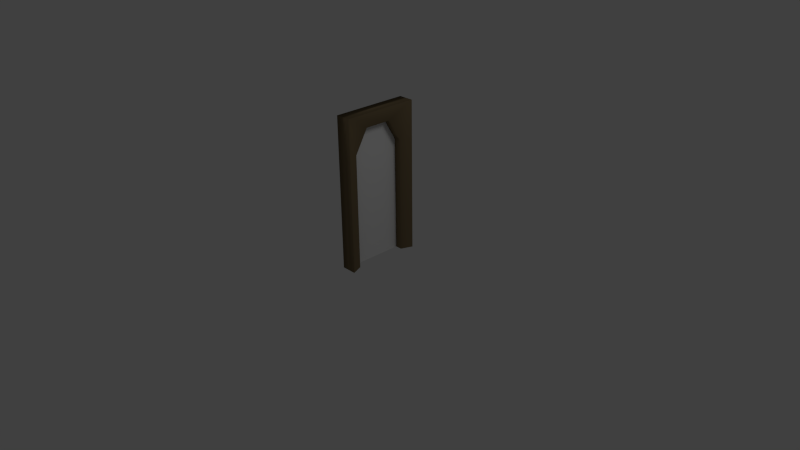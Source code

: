# Source: door1frame.blend  (saved by Blender 2.62.0; exported with 4.5.12 LTS)
import bpy
from mathutils import Matrix  # noqa: F401  (used for matrix-valued properties, if any)

bpy.ops.wm.read_factory_settings(use_empty=True)
scene = bpy.context.scene
scene.name = 'Scene'

# ---- collections
col_collection_1 = bpy.data.collections.new('Collection 1'); scene.collection.children.link(col_collection_1)

# ---- materials (node trees are filled in below, after node groups)
mat_material = bpy.data.materials.new('Material')
mat_material.alpha_threshold = 0.0
mat_material.use_transparent_shadow = False
mat_material.diffuse_color = (0.1902, 0.1412, 0.07695, 1.0)
mat_material.roughness = 0.5
mat_material.line_color = (0.0, 0.0, 0.0, 1.0)

# ---- material node trees

# ---- world
world_world = bpy.data.worlds.new('World'); scene.world = world_world
world_world.color = (0.05088, 0.05088, 0.05088)
world_world.use_sun_shadow = False
world_world.sun_shadow_jitter_overblur = 0.0
world_world.cycles.sampling_method = 'MANUAL'
world_world.cycles.sample_map_resolution = 256

# ---- cameras
cam_camera = bpy.data.cameras.new('Camera')
cam_camera.clip_end = 100.0
cam_camera.lens = 35.0
cam_camera.sensor_width = 32.0
cam_camera.sensor_height = 18.0
cam_camera.ortho_scale = 7.314
cam_camera.dof.focus_distance = 0.0
cam_camera.dof.aperture_fstop = 128.0

# ---- lights
light_lamp = bpy.data.lights.new('Lamp', 'POINT')
light_lamp.transmission_factor = 0.0
light_lamp.cutoff_distance = 30.0
light_lamp.energy = 100.0
light_lamp.shadow_buffer_clip_start = 1.001
light_lamp.shadow_soft_size = 1.0
light_lamp.shadow_maximum_resolution = 0.006
light_lamp.use_absolute_resolution = True
light_lamp.cycles.use_multiple_importance_sampling = False

# ---- meshes
me_plane = bpy.data.meshes.new('Plane')
me_plane.from_pydata([(0.875, 1.0, 9.437e-09), (0.875, -0.8, -2.831e-08), (-0.875, -0.8, -4.719e-08), (-0.875, 1.0, -9.437e-09), (-0.875, -0.8, -0.125), (0.875, -0.8, -0.125)], [], [(0, 3, 2, 1), (1, 2, 4, 5)])
me_plane.use_remesh_preserve_volume = False
me_plane.use_remesh_preserve_attributes = False
me_plane.use_mirror_vertex_groups = False
me_plane.update()
me_cube = bpy.data.meshes.new('Cube')
me_cube.from_pydata([(1.0, 1.0, -1.0), (1.0, 1.192e-07, -1.0), (-1.0, 2.98e-07, -1.0), (-1.0, 1.0, -1.0), (1.0, 1.0, 1.0), (1.0, -4.768e-07, 1.0), (-1.0, 4.768e-07, 1.0), (-1.0, 1.0, 1.0), (-0.7, 0.7, 0.5), (-0.7, 3.576e-07, 0.5), (0.7, -3.576e-07, 0.5), (0.7, 0.7, 0.5), (-0.7, 0.7, -1.0), (-0.7, 2.384e-07, -1.0), (0.7, 1.192e-07, -1.0), (0.7, 0.7, -1.0), (0.35, 0.7, 0.8), (0.35, -3.576e-07, 0.8), (-0.35, 3.576e-07, 0.8), (-0.35, 0.7, 0.8), (-1.0, 3.576e-07, 0.5), (-1.0, 1.0, 0.5), (1.0, 1.0, 0.5), (1.0, -1.192e-07, 0.5)], [], [(2, 13, 9, 20), (2, 20, 21, 3), (6, 7, 21, 20), (6, 5, 4, 7), (6, 20, 9), (6, 9, 18), (5, 6, 18, 17), (5, 17, 10), (5, 10, 23), (1, 23, 10, 14), (0, 22, 23, 1), (12, 8, 9, 13), (10, 17, 16, 11), (18, 19, 16, 17), (8, 19, 18, 9), (4, 5, 23, 22), (3, 21, 8, 12), (7, 8, 21), (7, 19, 8), (4, 16, 19, 7), (4, 11, 16), (4, 22, 11), (14, 10, 11, 15), (0, 15, 11, 22)])
me_cube.polygons.foreach_set('use_smooth', [True] * 24)
me_cube.materials.append(mat_material)
me_cube.use_remesh_preserve_volume = False
me_cube.use_remesh_preserve_attributes = False
me_cube.use_mirror_vertex_groups = False
me_cube.update()

# ---- objects
ob_plane = bpy.data.objects.new('Plane', me_plane)
ob_cube = bpy.data.objects.new('Cube', me_cube)
ob_lamp = bpy.data.objects.new('Lamp', light_lamp)
ob_camera = bpy.data.objects.new('Camera', cam_camera)

# ---- transforms, parenting, visibility, modifiers, constraints
ob_plane.location = (0.05, 0.0, 1.0)
ob_plane.rotation_euler = (-1.571, -2.22e-16, -1.571)
ob_plane.scale = (0.4, 1.0, 0.4)
ob_plane.lineart.crease_threshold = 0.0
ob_cube.location = (0.0, 0.0, 1.0)
ob_cube.rotation_euler = (0.0, -0.0, -1.571)
ob_cube.scale = (0.5, 0.2, 1.0)
ob_cube.lock_rotations_4d = False
ob_cube.empty_display_type = 'ARROWS'
ob_cube.lineart.crease_threshold = 0.0
ob_lamp.location = (4.076, 1.005, 5.904)
ob_lamp.rotation_euler = (0.6503, 0.05522, 1.866)
ob_lamp.lock_rotations_4d = False
ob_lamp.empty_display_type = 'ARROWS'
ob_lamp.color = (0.0, 0.0, 0.0, 0.0)
ob_lamp.lineart.crease_threshold = 0.0
ob_camera.location = (7.481, -6.508, 5.344)
ob_camera.rotation_euler = (1.109, 0.01082, 0.8149)
ob_camera.lock_rotations_4d = False
ob_camera.empty_display_type = 'ARROWS'
ob_camera.color = (0.0, 0.0, 0.0, 0.0)
ob_camera.display_type = 'WIRE'
ob_camera.lineart.crease_threshold = 0.0

# ---- collection membership
col_collection_1.objects.link(ob_plane)
col_collection_1.objects.link(ob_cube)
col_collection_1.objects.link(ob_lamp)
col_collection_1.objects.link(ob_camera)

# ---- scene / render settings (as saved in the file)
scene.camera = ob_camera
scene.frame_start = 1; scene.frame_end = 250; scene.frame_set(1)
scene.render.engine = 'BLENDER_EEVEE_NEXT'
scene.render.image_settings.color_mode = 'RGB'
scene.render.image_settings.compression = 90
scene.render.resolution_percentage = 50
scene.render.dither_intensity = 0.0
scene.render.bake_margin = 2
scene.render.bake_bias = 0.0
scene.cycles.use_denoising = False
scene.cycles.samples = 10
scene.cycles.sampling_pattern = 'TABULATED_SOBOL'
scene.cycles.light_sampling_threshold = 0.0
scene.cycles.use_adaptive_sampling = False
scene.cycles.use_light_tree = False
scene.cycles.blur_glossy = 0.0
scene.cycles.volume_bounces = 1
scene.cycles.pixel_filter_type = 'GAUSSIAN'
scene.cycles.sample_clamp_indirect = 0.0
scene.view_settings.view_transform = 'Standard'
bpy.context.view_layer.update()
